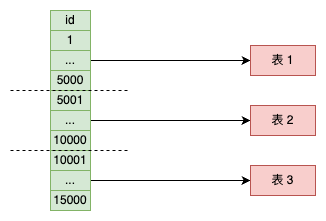

The diagram above was exported from draw.io. Its source (the exported page's mxGraphModel, read from the mxfile embedded in the PNG):
<mxGraphModel dx="391" dy="614" grid="1" gridSize="10" guides="1" tooltips="1" connect="1" arrows="1" fold="1" page="1" pageScale="1" pageWidth="850" pageHeight="1100" math="0" shadow="0">
  <root>
    <mxCell id="0" />
    <mxCell id="1" parent="0" />
    <mxCell id="2" value="id" style="rounded=0;whiteSpace=wrap;html=1;fillColor=#d5e8d4;strokeColor=#82b366;" vertex="1" parent="1">
      <mxGeometry x="80" y="960" width="40" height="20" as="geometry" />
    </mxCell>
    <mxCell id="3" value="1" style="rounded=0;whiteSpace=wrap;html=1;fillColor=#d5e8d4;strokeColor=#82b366;" vertex="1" parent="1">
      <mxGeometry x="80" y="980" width="40" height="20" as="geometry" />
    </mxCell>
    <mxCell id="4" style="edgeStyle=orthogonalEdgeStyle;rounded=0;orthogonalLoop=1;jettySize=auto;html=1;entryX=0;entryY=0.5;entryDx=0;entryDy=0;" edge="1" source="5" target="17" parent="1">
      <mxGeometry relative="1" as="geometry" />
    </mxCell>
    <mxCell id="5" value="..." style="rounded=0;whiteSpace=wrap;html=1;fillColor=#d5e8d4;strokeColor=#82b366;" vertex="1" parent="1">
      <mxGeometry x="80" y="1000" width="40" height="20" as="geometry" />
    </mxCell>
    <mxCell id="6" value="5000" style="rounded=0;whiteSpace=wrap;html=1;fillColor=#d5e8d4;strokeColor=#82b366;" vertex="1" parent="1">
      <mxGeometry x="80" y="1020" width="40" height="20" as="geometry" />
    </mxCell>
    <mxCell id="7" value="5001" style="rounded=0;whiteSpace=wrap;html=1;fillColor=#d5e8d4;strokeColor=#82b366;" vertex="1" parent="1">
      <mxGeometry x="80" y="1040" width="40" height="20" as="geometry" />
    </mxCell>
    <mxCell id="8" style="edgeStyle=orthogonalEdgeStyle;rounded=0;orthogonalLoop=1;jettySize=auto;html=1;entryX=0;entryY=0.5;entryDx=0;entryDy=0;" edge="1" source="9" target="18" parent="1">
      <mxGeometry relative="1" as="geometry" />
    </mxCell>
    <mxCell id="9" value="..." style="rounded=0;whiteSpace=wrap;html=1;fillColor=#d5e8d4;strokeColor=#82b366;" vertex="1" parent="1">
      <mxGeometry x="80" y="1060" width="40" height="20" as="geometry" />
    </mxCell>
    <mxCell id="10" value="10000" style="rounded=0;whiteSpace=wrap;html=1;fillColor=#d5e8d4;strokeColor=#82b366;" vertex="1" parent="1">
      <mxGeometry x="80" y="1080" width="40" height="20" as="geometry" />
    </mxCell>
    <mxCell id="11" value="10001" style="rounded=0;whiteSpace=wrap;html=1;fillColor=#d5e8d4;strokeColor=#82b366;" vertex="1" parent="1">
      <mxGeometry x="80" y="1100" width="40" height="20" as="geometry" />
    </mxCell>
    <mxCell id="12" style="edgeStyle=orthogonalEdgeStyle;rounded=0;orthogonalLoop=1;jettySize=auto;html=1;entryX=0;entryY=0.5;entryDx=0;entryDy=0;" edge="1" source="13" target="19" parent="1">
      <mxGeometry relative="1" as="geometry" />
    </mxCell>
    <mxCell id="13" value="..." style="rounded=0;whiteSpace=wrap;html=1;fillColor=#d5e8d4;strokeColor=#82b366;" vertex="1" parent="1">
      <mxGeometry x="80" y="1120" width="40" height="20" as="geometry" />
    </mxCell>
    <mxCell id="14" value="15000" style="rounded=0;whiteSpace=wrap;html=1;fillColor=#d5e8d4;strokeColor=#82b366;" vertex="1" parent="1">
      <mxGeometry x="80" y="1140" width="40" height="20" as="geometry" />
    </mxCell>
    <mxCell id="15" value="" style="endArrow=none;dashed=1;html=1;rounded=0;" edge="1" parent="1">
      <mxGeometry width="50" height="50" relative="1" as="geometry">
        <mxPoint x="40" y="1040" as="sourcePoint" />
        <mxPoint x="160" y="1040" as="targetPoint" />
      </mxGeometry>
    </mxCell>
    <mxCell id="16" value="" style="endArrow=none;dashed=1;html=1;rounded=0;" edge="1" parent="1">
      <mxGeometry width="50" height="50" relative="1" as="geometry">
        <mxPoint x="40" y="1100" as="sourcePoint" />
        <mxPoint x="160" y="1100" as="targetPoint" />
      </mxGeometry>
    </mxCell>
    <mxCell id="17" value="表 1" style="rounded=0;whiteSpace=wrap;html=1;fillColor=#f8cecc;strokeColor=#b85450;" vertex="1" parent="1">
      <mxGeometry x="280" y="995" width="65" height="30" as="geometry" />
    </mxCell>
    <mxCell id="18" value="表 2" style="rounded=0;whiteSpace=wrap;html=1;fillColor=#f8cecc;strokeColor=#b85450;" vertex="1" parent="1">
      <mxGeometry x="280" y="1055" width="65" height="30" as="geometry" />
    </mxCell>
    <mxCell id="19" value="表 3" style="rounded=0;whiteSpace=wrap;html=1;fillColor=#f8cecc;strokeColor=#b85450;" vertex="1" parent="1">
      <mxGeometry x="280" y="1115" width="65" height="30" as="geometry" />
    </mxCell>
  </root>
</mxGraphModel>